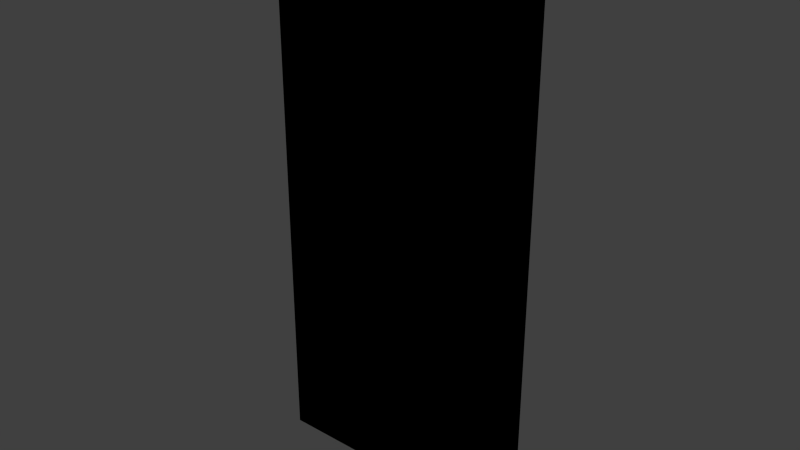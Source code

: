 # Source: door_shed_a.blend  (saved by Blender 2.81.16; exported with 4.5.12 LTS)
import bpy
from mathutils import Matrix  # noqa: F401  (used for matrix-valued properties, if any)

bpy.ops.wm.read_factory_settings(use_empty=True)
scene = bpy.context.scene
scene.name = 'Scene'

# ---- collections
col_collection_1 = bpy.data.collections.new('Collection 1'); scene.collection.children.link(col_collection_1)

# ---- images (referenced by path relative to the original .blend; pixels are not part of the script)
import os
ASSET_DIR = os.environ.get("B2B_ASSET_DIR", "")  # directory of the original .blend (textures are referenced by path, not embedded)
HERE = os.path.dirname(os.path.abspath(__file__))  # packed textures are extracted next to this script under _unpacked/

def load_image(name, relpath, width, height, colorspace="sRGB"):
    """Load a texture the original file referenced (path relative to the .blend, or extracted next to this script)."""
    p = next((c for c in (os.path.join(HERE, relpath), os.path.join(ASSET_DIR, relpath)) if relpath and os.path.exists(c)), "")
    if p:
        img = bpy.data.images.load(p, check_existing=True)
        img.name = name
    else:  # same state as the original file: an image datablock whose file is absent (Cycles renders it pink)
        img = bpy.data.images.new(name, width, height)
        img.source = "FILE"
        img.filepath = "//" + (relpath or name)
    img.colorspace_settings.name = colorspace
    return img
img_door_shed_a_png_001 = load_image('door_shed_a.png.001', 'Materials/door_shed_a.png', 1024, 1024, 'sRGB')

# ---- materials (node trees are filled in below, after node groups)
mat_door_shed_a = bpy.data.materials.new('Door_Shed_A')
mat_door_shed_a.alpha_threshold = 0.0
mat_door_shed_a.use_transparent_shadow = False
mat_door_shed_a.roughness = 0.5
mat_door_shed_a.line_color = (0.0, 0.0, 0.0, 1.0)

# ---- material node trees
mat_door_shed_a.use_nodes = True; mat_door_shed_a.node_tree.nodes.clear()
_N = mat_door_shed_a.node_tree.nodes; _L = mat_door_shed_a.node_tree.links
n0 = _N.new('ShaderNodeOutputMaterial'); n0.name = 'Material Output'; n0.location = (300, 300)
n1 = _N.new('ShaderNodeTexImage'); n1.name = 'Image Texture'; n1.location = (-35, 362)
n1.image = img_door_shed_a_png_001
n1.interpolation = 'Closest'
n0.is_active_output = True

# ---- world
world_world = bpy.data.worlds.new('World'); scene.world = world_world
world_world.color = (0.05088, 0.05088, 0.05088)
world_world.use_sun_shadow = False
world_world.sun_shadow_jitter_overblur = 0.0
world_world.cycles.sampling_method = 'MANUAL'
world_world.cycles.sample_map_resolution = 256

# ---- meshes
me_cube = bpy.data.meshes.new('Cube')
me_cube.from_pydata([(0.4572, 0.0254, -0.9449), (0.4572, -0.0254, -0.9449), (-0.4572, -0.0254, -0.9449), (-0.4572, 0.0254, -0.9449), (0.4572, 0.0254, 0.9449), (0.4572, -0.0254, 0.9449), (-0.4572, -0.0254, 0.9449), (-0.4572, 0.0254, 0.9449)], [], [(0, 1, 2, 3), (4, 7, 6, 5), (0, 4, 5, 1), (1, 5, 6, 2), (2, 6, 7, 3), (4, 0, 3, 7)])
_uv = me_cube.uv_layers.new(name='UVMap')
_uv.uv.foreach_set('vector', [0.8014, 1.021, 0.8014, 1.009, 0.1774, 1.009, 0.1774, 1.021, 0.8014, 1.021, 0.1774, 1.021, 0.1774, 1.009, 0.8014, 1.009, -0.002977, 0.0, -0.002977, 1.0, -0.07711, 1.0, -0.07711, 0.0, 1.0, 0.0, 1.0, 1.0, 0.0, 1.0, 2.004e-07, 0.0, 1.009, 0.0, 1.009, 1.0, 1.083, 1.0, 1.083, 0.0, 1.0, 1.0, 1.0, 0.0, 4.008e-07, 0.0, 2.004e-07, 1.0])
me_cube.materials.append(mat_door_shed_a)
me_cube.use_remesh_preserve_volume = False
me_cube.use_remesh_preserve_attributes = False
me_cube.use_mirror_vertex_groups = False
me_cube.update()

# ---- objects
ob_door_shed_a = bpy.data.objects.new('Door_Shed_A', me_cube)

# ---- transforms, parenting, visibility, modifiers, constraints
ob_door_shed_a.location = (0.0, 0.0, 0.0)
ob_door_shed_a.lock_rotations_4d = False
ob_door_shed_a.empty_display_type = 'ARROWS'
ob_door_shed_a.lineart.crease_threshold = 0.0

# ---- collection membership
col_collection_1.objects.link(ob_door_shed_a)

# ---- scene / render settings (as saved in the file)
scene.frame_start = 1; scene.frame_end = 250; scene.frame_set(1)
scene.render.engine = 'BLENDER_EEVEE_NEXT'
scene.render.resolution_percentage = 50
scene.render.dither_intensity = 0.0
scene.cycles.use_denoising = False
scene.cycles.samples = 10
scene.cycles.sampling_pattern = 'TABULATED_SOBOL'
scene.cycles.light_sampling_threshold = 0.0
scene.cycles.use_adaptive_sampling = False
scene.cycles.use_light_tree = False
scene.cycles.blur_glossy = 0.0
scene.cycles.pixel_filter_type = 'GAUSSIAN'
scene.cycles.sample_clamp_indirect = 0.0
scene.view_settings.view_transform = 'Standard'
bpy.context.view_layer.update()

# ---- added for rendering (the .blend has no active camera and no usable light): camera, sun
cam_auto = bpy.data.cameras.new('AutoCamera')
cam_auto.lens = 50.0
cam_auto.sensor_width = 36.0
cam_auto.clip_end = 1000.0
ob_auto_camera = bpy.data.objects.new('AutoCamera', cam_auto)
scene.collection.objects.link(ob_auto_camera)
ob_auto_camera.location = (1.94295, -2.33154, 1.55436)
ob_auto_camera.rotation_euler = (1.09748, -7.21219e-08, 0.694738)
scene.camera = ob_auto_camera
light_auto_sun = bpy.data.lights.new('AutoSun', 'SUN')
light_auto_sun.energy = 3.0
light_auto_sun.angle = 0.0523599
ob_auto_sun = bpy.data.objects.new('AutoSun', light_auto_sun)
scene.collection.objects.link(ob_auto_sun)
ob_auto_sun.rotation_euler = (0.872665, 0.174533, 0.523599)
bpy.context.view_layer.update()

